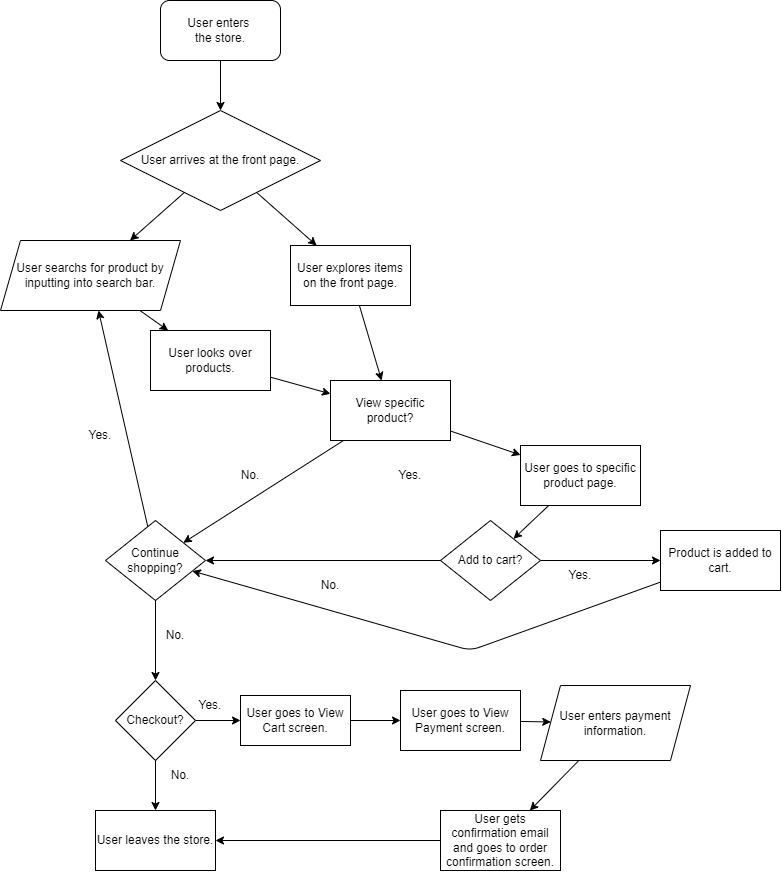

The diagram above was exported from draw.io. Its source (the exported page's mxGraphModel, read from the mxfile embedded in the PNG):
<mxGraphModel dx="1443" dy="384" grid="1" gridSize="10" guides="1" tooltips="1" connect="1" arrows="1" fold="1" page="1" pageScale="1" pageWidth="850" pageHeight="1100" math="0" shadow="0">
  <root>
    <mxCell id="0" />
    <mxCell id="1" parent="0" />
    <mxCell id="2" value="User enters &lt;br&gt;the store." style="rounded=1;whiteSpace=wrap;html=1;" vertex="1" parent="1">
      <mxGeometry x="150" y="10" width="120" height="60" as="geometry" />
    </mxCell>
    <mxCell id="3" value="User arrives at the front page.&lt;br&gt;" style="rhombus;whiteSpace=wrap;html=1;" vertex="1" parent="1">
      <mxGeometry x="110" y="120" width="200" height="100" as="geometry" />
    </mxCell>
    <mxCell id="4" value="User explores items on the front page." style="rounded=0;whiteSpace=wrap;html=1;" vertex="1" parent="1">
      <mxGeometry x="280" y="255" width="120" height="60" as="geometry" />
    </mxCell>
    <mxCell id="6" value="User searchs for product by inputting into search bar.&lt;br&gt;" style="shape=parallelogram;perimeter=parallelogramPerimeter;whiteSpace=wrap;html=1;fixedSize=1;" vertex="1" parent="1">
      <mxGeometry x="-10" y="250" width="180" height="70" as="geometry" />
    </mxCell>
    <mxCell id="7" value="User looks over products." style="rounded=0;whiteSpace=wrap;html=1;" vertex="1" parent="1">
      <mxGeometry x="140" y="340" width="120" height="60" as="geometry" />
    </mxCell>
    <mxCell id="8" value="" style="endArrow=classic;html=1;" edge="1" parent="1" source="2" target="3">
      <mxGeometry width="50" height="50" relative="1" as="geometry">
        <mxPoint x="230" y="190" as="sourcePoint" />
        <mxPoint x="280" y="140" as="targetPoint" />
      </mxGeometry>
    </mxCell>
    <mxCell id="9" value="" style="endArrow=classic;html=1;" edge="1" parent="1" source="3" target="6">
      <mxGeometry width="50" height="50" relative="1" as="geometry">
        <mxPoint x="190" y="300" as="sourcePoint" />
        <mxPoint x="240" y="250" as="targetPoint" />
      </mxGeometry>
    </mxCell>
    <mxCell id="10" value="" style="endArrow=classic;html=1;" edge="1" parent="1" source="3" target="4">
      <mxGeometry width="50" height="50" relative="1" as="geometry">
        <mxPoint x="190" y="300" as="sourcePoint" />
        <mxPoint x="240" y="250" as="targetPoint" />
      </mxGeometry>
    </mxCell>
    <mxCell id="11" value="" style="endArrow=classic;html=1;" edge="1" parent="1" source="6" target="7">
      <mxGeometry width="50" height="50" relative="1" as="geometry">
        <mxPoint x="200" y="370" as="sourcePoint" />
        <mxPoint x="250" y="320" as="targetPoint" />
      </mxGeometry>
    </mxCell>
    <mxCell id="13" value="Continue shopping?" style="rhombus;whiteSpace=wrap;html=1;" vertex="1" parent="1">
      <mxGeometry x="95" y="530" width="100" height="80" as="geometry" />
    </mxCell>
    <mxCell id="14" value="" style="endArrow=classic;html=1;" edge="1" parent="1" source="13" target="18">
      <mxGeometry width="50" height="50" relative="1" as="geometry">
        <mxPoint x="130" y="640" as="sourcePoint" />
        <mxPoint x="145" y="700" as="targetPoint" />
      </mxGeometry>
    </mxCell>
    <mxCell id="15" value="No." style="text;html=1;strokeColor=none;fillColor=none;align=center;verticalAlign=middle;whiteSpace=wrap;rounded=0;" vertex="1" parent="1">
      <mxGeometry x="135" y="630" width="60" height="30" as="geometry" />
    </mxCell>
    <mxCell id="16" value="" style="endArrow=classic;html=1;" edge="1" parent="1" source="13" target="6">
      <mxGeometry width="50" height="50" relative="1" as="geometry">
        <mxPoint x="130" y="640" as="sourcePoint" />
        <mxPoint x="240" y="570" as="targetPoint" />
      </mxGeometry>
    </mxCell>
    <mxCell id="17" value="Yes." style="text;html=1;strokeColor=none;fillColor=none;align=center;verticalAlign=middle;whiteSpace=wrap;rounded=0;" vertex="1" parent="1">
      <mxGeometry x="59.99999999999977" y="430" width="60" height="30" as="geometry" />
    </mxCell>
    <mxCell id="18" value="Checkout?" style="rhombus;whiteSpace=wrap;html=1;" vertex="1" parent="1">
      <mxGeometry x="105" y="690" width="80" height="80" as="geometry" />
    </mxCell>
    <mxCell id="19" value="User leaves the store." style="rounded=0;whiteSpace=wrap;html=1;" vertex="1" parent="1">
      <mxGeometry x="85" y="820" width="120" height="60" as="geometry" />
    </mxCell>
    <mxCell id="20" value="" style="endArrow=classic;html=1;" edge="1" parent="1" source="18" target="19">
      <mxGeometry width="50" height="50" relative="1" as="geometry">
        <mxPoint x="180" y="740" as="sourcePoint" />
        <mxPoint x="230" y="690" as="targetPoint" />
      </mxGeometry>
    </mxCell>
    <mxCell id="21" value="No.&lt;br&gt;" style="text;html=1;strokeColor=none;fillColor=none;align=center;verticalAlign=middle;whiteSpace=wrap;rounded=0;" vertex="1" parent="1">
      <mxGeometry x="140" y="770" width="60" height="30" as="geometry" />
    </mxCell>
    <mxCell id="22" value="" style="endArrow=classic;html=1;" edge="1" parent="1" source="18" target="23">
      <mxGeometry width="50" height="50" relative="1" as="geometry">
        <mxPoint x="180" y="740" as="sourcePoint" />
        <mxPoint x="240" y="730" as="targetPoint" />
      </mxGeometry>
    </mxCell>
    <mxCell id="23" value="User goes to View Cart screen." style="rounded=0;whiteSpace=wrap;html=1;" vertex="1" parent="1">
      <mxGeometry x="230" y="705" width="110" height="50" as="geometry" />
    </mxCell>
    <mxCell id="24" value="" style="endArrow=classic;html=1;" edge="1" parent="1" source="23" target="25">
      <mxGeometry width="50" height="50" relative="1" as="geometry">
        <mxPoint x="300" y="730" as="sourcePoint" />
        <mxPoint x="350" y="680" as="targetPoint" />
      </mxGeometry>
    </mxCell>
    <mxCell id="25" value="User goes to View Payment screen." style="rounded=0;whiteSpace=wrap;html=1;" vertex="1" parent="1">
      <mxGeometry x="390" y="700" width="120" height="60" as="geometry" />
    </mxCell>
    <mxCell id="26" value="User enters payment information." style="shape=parallelogram;perimeter=parallelogramPerimeter;whiteSpace=wrap;html=1;fixedSize=1;" vertex="1" parent="1">
      <mxGeometry x="530" y="695" width="150" height="75" as="geometry" />
    </mxCell>
    <mxCell id="27" value="" style="endArrow=classic;html=1;" edge="1" parent="1" source="25" target="26">
      <mxGeometry width="50" height="50" relative="1" as="geometry">
        <mxPoint x="330" y="720" as="sourcePoint" />
        <mxPoint x="380" y="670" as="targetPoint" />
      </mxGeometry>
    </mxCell>
    <mxCell id="28" value="" style="endArrow=classic;html=1;" edge="1" parent="1" source="26" target="29">
      <mxGeometry width="50" height="50" relative="1" as="geometry">
        <mxPoint x="480" y="700" as="sourcePoint" />
        <mxPoint x="490" y="850" as="targetPoint" />
      </mxGeometry>
    </mxCell>
    <mxCell id="29" value="User gets confirmation email and goes to order confirmation screen." style="rounded=0;whiteSpace=wrap;html=1;" vertex="1" parent="1">
      <mxGeometry x="430" y="820.0000000000002" width="120" height="60" as="geometry" />
    </mxCell>
    <mxCell id="30" value="" style="endArrow=classic;html=1;" edge="1" parent="1" source="29" target="19">
      <mxGeometry width="50" height="50" relative="1" as="geometry">
        <mxPoint x="250" y="890" as="sourcePoint" />
        <mxPoint x="300" y="840" as="targetPoint" />
      </mxGeometry>
    </mxCell>
    <mxCell id="31" value="View specific product?" style="rounded=0;whiteSpace=wrap;html=1;" vertex="1" parent="1">
      <mxGeometry x="320" y="390" width="120" height="60" as="geometry" />
    </mxCell>
    <mxCell id="32" value="" style="endArrow=classic;html=1;" edge="1" parent="1" source="7" target="31">
      <mxGeometry width="50" height="50" relative="1" as="geometry">
        <mxPoint x="230" y="440" as="sourcePoint" />
        <mxPoint x="280" y="390" as="targetPoint" />
      </mxGeometry>
    </mxCell>
    <mxCell id="33" value="" style="endArrow=classic;html=1;" edge="1" parent="1" source="4" target="31">
      <mxGeometry width="50" height="50" relative="1" as="geometry">
        <mxPoint x="230" y="440" as="sourcePoint" />
        <mxPoint x="280" y="390" as="targetPoint" />
      </mxGeometry>
    </mxCell>
    <mxCell id="34" value="Add to cart?" style="rhombus;whiteSpace=wrap;html=1;" vertex="1" parent="1">
      <mxGeometry x="430" y="530" width="100" height="80" as="geometry" />
    </mxCell>
    <mxCell id="36" value="" style="endArrow=classic;html=1;" edge="1" parent="1" source="31" target="13">
      <mxGeometry width="50" height="50" relative="1" as="geometry">
        <mxPoint x="260" y="530" as="sourcePoint" />
        <mxPoint x="310" y="480" as="targetPoint" />
      </mxGeometry>
    </mxCell>
    <mxCell id="37" value="No." style="text;html=1;strokeColor=none;fillColor=none;align=center;verticalAlign=middle;whiteSpace=wrap;rounded=0;" vertex="1" parent="1">
      <mxGeometry x="210" y="470" width="60" height="30" as="geometry" />
    </mxCell>
    <mxCell id="38" value="" style="endArrow=classic;html=1;" edge="1" parent="1" source="31" target="42">
      <mxGeometry width="50" height="50" relative="1" as="geometry">
        <mxPoint x="260" y="520" as="sourcePoint" />
        <mxPoint x="310" y="470" as="targetPoint" />
      </mxGeometry>
    </mxCell>
    <mxCell id="39" value="Yes." style="text;html=1;strokeColor=none;fillColor=none;align=center;verticalAlign=middle;whiteSpace=wrap;rounded=0;" vertex="1" parent="1">
      <mxGeometry x="370" y="470" width="60" height="30" as="geometry" />
    </mxCell>
    <mxCell id="40" value="" style="endArrow=classic;html=1;" edge="1" parent="1" source="34" target="13">
      <mxGeometry width="50" height="50" relative="1" as="geometry">
        <mxPoint x="260" y="600" as="sourcePoint" />
        <mxPoint x="310" y="550" as="targetPoint" />
      </mxGeometry>
    </mxCell>
    <mxCell id="41" value="No." style="text;html=1;strokeColor=none;fillColor=none;align=center;verticalAlign=middle;whiteSpace=wrap;rounded=0;" vertex="1" parent="1">
      <mxGeometry x="290" y="580" width="60" height="30" as="geometry" />
    </mxCell>
    <mxCell id="42" value="User goes to specific product page." style="rounded=0;whiteSpace=wrap;html=1;" vertex="1" parent="1">
      <mxGeometry x="510" y="455" width="120" height="60" as="geometry" />
    </mxCell>
    <mxCell id="43" value="" style="endArrow=classic;html=1;" edge="1" parent="1" source="42" target="34">
      <mxGeometry width="50" height="50" relative="1" as="geometry">
        <mxPoint x="450" y="590" as="sourcePoint" />
        <mxPoint x="500" y="540" as="targetPoint" />
      </mxGeometry>
    </mxCell>
    <mxCell id="44" value="Yes." style="text;html=1;strokeColor=none;fillColor=none;align=center;verticalAlign=middle;whiteSpace=wrap;rounded=0;" vertex="1" parent="1">
      <mxGeometry x="540" y="570" width="60" height="30" as="geometry" />
    </mxCell>
    <mxCell id="45" value="" style="endArrow=classic;html=1;" edge="1" parent="1" source="34" target="49">
      <mxGeometry width="50" height="50" relative="1" as="geometry">
        <mxPoint x="390" y="600" as="sourcePoint" />
        <mxPoint x="640" y="570" as="targetPoint" />
      </mxGeometry>
    </mxCell>
    <mxCell id="49" value="Product is added to cart." style="rounded=0;whiteSpace=wrap;html=1;" vertex="1" parent="1">
      <mxGeometry x="650" y="540" width="120" height="60" as="geometry" />
    </mxCell>
    <mxCell id="50" value="" style="endArrow=classic;html=1;" edge="1" parent="1" source="49" target="13">
      <mxGeometry width="50" height="50" relative="1" as="geometry">
        <mxPoint x="580" y="590" as="sourcePoint" />
        <mxPoint x="430" y="650" as="targetPoint" />
        <Array as="points">
          <mxPoint x="460" y="660" />
        </Array>
      </mxGeometry>
    </mxCell>
    <mxCell id="51" value="Yes." style="text;html=1;strokeColor=none;fillColor=none;align=center;verticalAlign=middle;whiteSpace=wrap;rounded=0;" vertex="1" parent="1">
      <mxGeometry x="170" y="700" width="60" height="30" as="geometry" />
    </mxCell>
  </root>
</mxGraphModel>